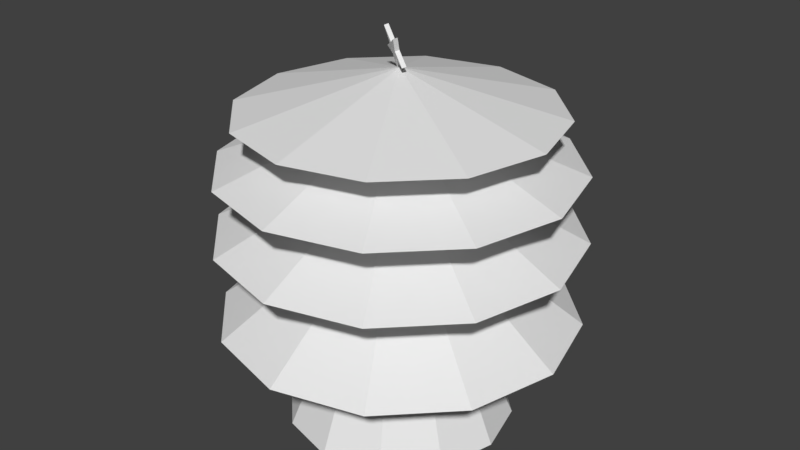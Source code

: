 # Source: untitled.blend  (saved by Blender 2.79.0; exported with 4.5.12 LTS)
import bpy
from mathutils import Matrix  # noqa: F401  (used for matrix-valued properties, if any)

bpy.ops.wm.read_factory_settings(use_empty=True)
scene = bpy.context.scene
scene.name = 'Scene'

# ---- collections
col_collection_1 = bpy.data.collections.new('Collection 1'); scene.collection.children.link(col_collection_1)

# ---- world
world_world = bpy.data.worlds.new('World'); scene.world = world_world
world_world.color = (0.05088, 0.05088, 0.05088)
world_world.use_sun_shadow = False
world_world.sun_shadow_jitter_overblur = 0.0
world_world.cycles.sampling_method = 'MANUAL'

# ---- meshes
me_circle_002 = bpy.data.meshes.new('Circle.002')
me_circle_002.from_pydata([(0.0, 1.0, 0.0), (-0.2137, 0.2941, 0.0), (-0.9511, 0.309, 0.0), (-0.3457, -0.1123, 0.0), (-0.5878, -0.809, 0.0), (9.014e-09, -0.3635, 0.0), (0.5878, -0.809, 0.0), (0.3457, -0.1123, 0.0), (0.9511, 0.309, 0.0), (0.2137, 0.2941, 0.0), (0.0, 1.0, 0.1849), (-0.2137, 0.2941, 0.1849), (-0.9511, 0.309, 0.1849), (-0.3457, -0.1123, 0.1849), (-0.5878, -0.809, 0.1849), (9.014e-09, -0.3635, 0.1849), (0.5878, -0.809, 0.1849), (0.3457, -0.1123, 0.1849), (0.9511, 0.309, 0.1849), (0.2137, 0.2941, 0.1849)], [], [(1, 0, 9, 8, 7, 6, 5, 4, 3, 2), (11, 12, 13, 14, 15, 16, 17, 18, 19, 10), (8, 9, 19, 18), (5, 6, 16, 15), (2, 3, 13, 12), (9, 0, 10, 19), (6, 7, 17, 16), (3, 4, 14, 13), (0, 1, 11, 10), (7, 8, 18, 17), (4, 5, 15, 14), (1, 2, 12, 11)])
me_circle_002.use_remesh_preserve_volume = False
me_circle_002.use_remesh_preserve_attributes = False
me_circle_002.use_mirror_vertex_groups = False
me_circle_002.update()
me_circle = bpy.data.meshes.new('Circle')
me_circle.from_pydata([(0.0, 1.0, 0.0), (-0.5, 0.866, 0.0), (-0.866, 0.5, 0.0), (-1.0, -0.004863, 0.0), (-0.866, -0.5, 0.0), (-0.5, -0.866, 0.0), (-1.51e-07, -1.0, 0.0), (0.5, -0.866, 0.0), (0.866, -0.5, 0.0), (1.0, -4.649e-07, 0.0), (0.866, 0.5, 0.0), (0.5, 0.866, 0.0), (-0.2936, 0.5045, 0.9628), (4.391e-09, 0.5832, 0.9628), (-0.5086, 0.2895, 0.9628), (-0.5873, -0.006956, 0.9628), (-0.5086, -0.2978, 0.9628), (-0.2936, -0.5127, 0.9628), (-8.429e-08, -0.5914, 0.9628), (0.2936, -0.5127, 0.9628), (0.5086, -0.2978, 0.9628), (0.5873, -0.004101, 0.9628), (0.5086, 0.2895, 0.9628), (0.2936, 0.5045, 0.9628), (-0.7759, 1.34, 0.9628), (-1.287e-08, 1.548, 0.9628), (-1.344, 0.7722, 0.9628), (-1.552, -0.01126, 0.9628), (-1.344, -0.7796, 0.9628), (-0.7759, -1.348, 0.9628), (-2.472e-07, -1.555, 0.9628), (0.7759, -1.348, 0.9628), (1.344, -0.7796, 0.9628), (1.552, -0.00371, 0.9628), (1.344, 0.7722, 0.9628), (0.7759, 1.34, 0.9628), (-0.2496, 0.4281, 1.728), (3.514e-08, 0.495, 1.728), (-0.4323, 0.2454, 1.728), (-0.4992, -0.006563, 1.728), (-0.4323, -0.2537, 1.728), (-0.2496, -0.4364, 1.728), (-4.023e-08, -0.5033, 1.728), (0.2496, -0.4364, 1.728), (0.4323, -0.2537, 1.728), (0.4992, -0.004136, 1.728), (0.4323, 0.2454, 1.728), (0.2496, 0.4281, 1.728), (-0.7799, 1.347, 1.728), (4.254e-09, 1.556, 1.728), (-1.351, 0.7762, 1.728), (-1.56, -0.01129, 1.728), (-1.351, -0.7836, 1.728), (-0.7799, -1.355, 1.728), (-2.313e-07, -1.564, 1.728), (0.7799, -1.355, 1.728), (1.351, -0.7836, 1.728), (1.56, -0.003707, 1.728), (1.351, 0.7762, 1.728), (0.7799, 1.347, 1.728), (-0.1916, 0.3277, 2.313), (3.373e-08, 0.3791, 2.313), (-0.3319, 0.1874, 2.313), (-0.3833, -0.006047, 2.313), (-0.3319, -0.1958, 2.313), (-0.1916, -0.3361, 2.313), (-2.414e-08, -0.3874, 2.313), (0.1916, -0.3361, 2.313), (0.3319, -0.1958, 2.313), (0.3833, -0.004183, 2.313), (0.3319, 0.1874, 2.313), (0.1916, 0.3277, 2.313), (-0.7639, 1.319, 2.313), (4.545e-08, 1.524, 2.313), (-1.323, 0.7602, 2.313), (-1.528, -0.01115, 2.313), (-1.323, -0.7676, 2.313), (-0.7639, -1.327, 2.313), (-1.852e-07, -1.532, 2.313), (0.7639, -1.327, 2.313), (1.323, -0.7676, 2.313), (1.528, -0.00372, 2.313), (1.323, 0.7602, 2.313), (0.7639, 1.319, 2.313), (-0.158, 0.2694, 2.77), (3.424e-08, 0.3117, 2.77), (-0.2736, 0.1537, 2.77), (-0.3159, -0.005747, 2.77), (-0.2736, -0.1622, 2.77), (-0.158, -0.2778, 2.77), (-1.346e-08, -0.3201, 2.77), (0.158, -0.2778, 2.77), (0.2736, -0.1622, 2.77), (0.3159, -0.004211, 2.77), (0.2736, 0.1537, 2.77), (0.158, 0.2694, 2.77), (0.679, -1.181, 2.77), (6.227e-08, -1.363, 2.77), (1.176, -0.6839, 2.77), (1.358, 0.001714, 2.77), (1.176, 0.6741, 2.77), (0.679, 1.171, 2.77), (2.673e-07, 1.353, 2.77), (-0.679, 1.171, 2.77), (-1.176, 0.6741, 2.77), (-1.358, -0.004888, 2.77), (-1.176, -0.6839, 2.77), (-0.679, -1.181, 2.77), (-4.222e-08, -0.004338, 3.126)], [], [(1, 0, 11, 10, 9, 8, 7, 6, 5, 4, 3, 2), (19, 20, 32, 31), (2, 3, 15, 14), (9, 10, 22, 21), (6, 7, 19, 18), (3, 4, 16, 15), (10, 11, 23, 22), (0, 1, 12, 13), (7, 8, 20, 19), (4, 5, 17, 16), (11, 0, 13, 23), (1, 2, 14, 12), (8, 9, 21, 20), (5, 6, 18, 17), (26, 27, 39, 38), (16, 17, 29, 28), (23, 13, 25, 35), (12, 14, 26, 24), (20, 21, 33, 32), (17, 18, 30, 29), (14, 15, 27, 26), (21, 22, 34, 33), (18, 19, 31, 30), (15, 16, 28, 27), (22, 23, 35, 34), (13, 12, 24, 25), (41, 42, 54, 53), (33, 34, 46, 45), (30, 31, 43, 42), (27, 28, 40, 39), (34, 35, 47, 46), (25, 24, 36, 37), (31, 32, 44, 43), (28, 29, 41, 40), (35, 25, 37, 47), (24, 26, 38, 36), (32, 33, 45, 44), (29, 30, 42, 41), (53, 54, 66, 65), (38, 39, 51, 50), (45, 46, 58, 57), (42, 43, 55, 54), (39, 40, 52, 51), (46, 47, 59, 58), (37, 36, 48, 49), (43, 44, 56, 55), (40, 41, 53, 52), (47, 37, 49, 59), (36, 38, 50, 48), (44, 45, 57, 56), (68, 69, 81, 80), (50, 51, 63, 62), (57, 58, 70, 69), (54, 55, 67, 66), (51, 52, 64, 63), (58, 59, 71, 70), (49, 48, 60, 61), (55, 56, 68, 67), (52, 53, 65, 64), (59, 49, 61, 71), (48, 50, 62, 60), (56, 57, 69, 68), (72, 74, 86, 84), (65, 66, 78, 77), (62, 63, 75, 74), (69, 70, 82, 81), (66, 67, 79, 78), (63, 64, 76, 75), (70, 71, 83, 82), (61, 60, 72, 73), (67, 68, 80, 79), (64, 65, 77, 76), (71, 61, 73, 83), (60, 62, 74, 72), (95, 85, 97, 107), (80, 81, 93, 92), (77, 78, 90, 89), (74, 75, 87, 86), (81, 82, 94, 93), (78, 79, 91, 90), (75, 76, 88, 87), (82, 83, 95, 94), (73, 72, 84, 85), (79, 80, 92, 91), (76, 77, 89, 88), (83, 73, 85, 95), (100, 101, 108), (84, 86, 98, 96), (92, 93, 105, 104), (89, 90, 102, 101), (86, 87, 99, 98), (93, 94, 106, 105), (90, 91, 103, 102), (87, 88, 100, 99), (94, 95, 107, 106), (85, 84, 96, 97), (91, 92, 104, 103), (88, 89, 101, 100), (107, 97, 108), (96, 98, 108), (104, 105, 108), (101, 102, 108), (98, 99, 108), (105, 106, 108), (102, 103, 108), (99, 100, 108), (106, 107, 108), (97, 96, 108), (103, 104, 108)])
me_circle.use_remesh_preserve_volume = False
me_circle.use_remesh_preserve_attributes = False
me_circle.use_mirror_vertex_groups = False
me_circle.update()

# ---- objects
ob_circle_001 = bpy.data.objects.new('Circle.001', me_circle_002)
ob_circle = bpy.data.objects.new('Circle', me_circle)

# ---- transforms, parenting, visibility, modifiers, constraints
ob_circle_001.location = (-0.02924, 0.0, 3.27)
ob_circle_001.rotation_euler = (1.865, -0.4174, -0.7438)
ob_circle_001.scale = (0.2, 0.2, 0.2)
ob_circle_001.lineart.crease_threshold = 0.0
ob_circle.location = (0.0, 0.0, 0.0)
ob_circle.lineart.crease_threshold = 0.0

# ---- collection membership
col_collection_1.objects.link(ob_circle_001)
col_collection_1.objects.link(ob_circle)

# ---- scene / render settings (as saved in the file)
scene.frame_start = 1; scene.frame_end = 250; scene.frame_set(1)
scene.render.engine = 'BLENDER_EEVEE_NEXT'
scene.render.resolution_percentage = 50
scene.render.dither_intensity = 0.0
scene.cycles.use_denoising = False
scene.cycles.samples = 128
scene.cycles.sampling_pattern = 'TABULATED_SOBOL'
scene.cycles.use_adaptive_sampling = False
scene.cycles.use_light_tree = False
scene.cycles.blur_glossy = 0.0
scene.cycles.sample_clamp_indirect = 0.0
scene.view_settings.view_transform = 'Standard'
bpy.context.view_layer.update()

# ---- added for rendering (the .blend has no active camera and no usable light): camera, sun
cam_auto = bpy.data.cameras.new('AutoCamera')
cam_auto.lens = 50.0
cam_auto.sensor_width = 36.0
cam_auto.clip_end = 1000.0
ob_auto_camera = bpy.data.objects.new('AutoCamera', cam_auto)
scene.collection.objects.link(ob_auto_camera)
ob_auto_camera.location = (5.22328, -6.27164, 5.93967)
ob_auto_camera.rotation_euler = (1.09748, -7.21219e-08, 0.694738)
scene.camera = ob_auto_camera
light_auto_sun = bpy.data.lights.new('AutoSun', 'SUN')
light_auto_sun.energy = 3.0
light_auto_sun.angle = 0.0523599
ob_auto_sun = bpy.data.objects.new('AutoSun', light_auto_sun)
scene.collection.objects.link(ob_auto_sun)
ob_auto_sun.rotation_euler = (0.872665, 0.174533, 0.523599)
bpy.context.view_layer.update()
